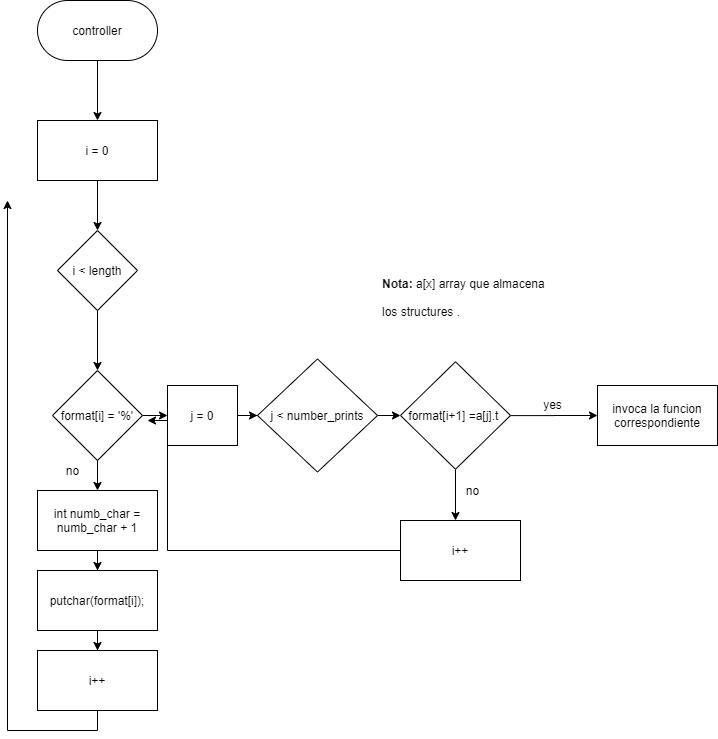

The diagram above was exported from draw.io. Its source (the exported page's mxGraphModel, read from the mxfile embedded in the PNG):
<mxGraphModel dx="1098" dy="598" grid="1" gridSize="10" guides="1" tooltips="1" connect="1" arrows="1" fold="1" page="1" pageScale="1" pageWidth="850" pageHeight="1100" math="0" shadow="0">
  <root>
    <mxCell id="j9ugTU2zGP-5UlozNCG9-0" />
    <mxCell id="j9ugTU2zGP-5UlozNCG9-1" parent="j9ugTU2zGP-5UlozNCG9-0" />
    <mxCell id="03OvKjxFcOpDEFglTC0S-2" style="edgeStyle=orthogonalEdgeStyle;rounded=0;orthogonalLoop=1;jettySize=auto;html=1;entryX=0.5;entryY=0;entryDx=0;entryDy=0;" parent="j9ugTU2zGP-5UlozNCG9-1" source="03OvKjxFcOpDEFglTC0S-0" target="03OvKjxFcOpDEFglTC0S-1" edge="1">
      <mxGeometry relative="1" as="geometry" />
    </mxCell>
    <mxCell id="03OvKjxFcOpDEFglTC0S-0" value="controller" style="rounded=1;whiteSpace=wrap;html=1;arcSize=50;" parent="j9ugTU2zGP-5UlozNCG9-1" vertex="1">
      <mxGeometry x="50" y="40" width="120" height="60" as="geometry" />
    </mxCell>
    <mxCell id="03OvKjxFcOpDEFglTC0S-4" style="edgeStyle=orthogonalEdgeStyle;rounded=0;orthogonalLoop=1;jettySize=auto;html=1;" parent="j9ugTU2zGP-5UlozNCG9-1" source="03OvKjxFcOpDEFglTC0S-1" target="03OvKjxFcOpDEFglTC0S-3" edge="1">
      <mxGeometry relative="1" as="geometry" />
    </mxCell>
    <mxCell id="03OvKjxFcOpDEFglTC0S-1" value="i = 0" style="rounded=0;whiteSpace=wrap;html=1;" parent="j9ugTU2zGP-5UlozNCG9-1" vertex="1">
      <mxGeometry x="50" y="160" width="120" height="60" as="geometry" />
    </mxCell>
    <mxCell id="03OvKjxFcOpDEFglTC0S-6" style="edgeStyle=orthogonalEdgeStyle;rounded=0;orthogonalLoop=1;jettySize=auto;html=1;entryX=0.5;entryY=0;entryDx=0;entryDy=0;" parent="j9ugTU2zGP-5UlozNCG9-1" source="03OvKjxFcOpDEFglTC0S-3" edge="1">
      <mxGeometry relative="1" as="geometry">
        <mxPoint x="110" y="410" as="targetPoint" />
      </mxGeometry>
    </mxCell>
    <mxCell id="03OvKjxFcOpDEFglTC0S-3" value="i &amp;lt; length" style="rhombus;whiteSpace=wrap;html=1;" parent="j9ugTU2zGP-5UlozNCG9-1" vertex="1">
      <mxGeometry x="70" y="270" width="80" height="80" as="geometry" />
    </mxCell>
    <mxCell id="UUw2_KsakzPR3WiCFj__-10" style="edgeStyle=orthogonalEdgeStyle;rounded=0;orthogonalLoop=1;jettySize=auto;html=1;entryX=0.5;entryY=0;entryDx=0;entryDy=0;" parent="j9ugTU2zGP-5UlozNCG9-1" source="03OvKjxFcOpDEFglTC0S-8" target="03OvKjxFcOpDEFglTC0S-15" edge="1">
      <mxGeometry relative="1" as="geometry" />
    </mxCell>
    <mxCell id="UUw2_KsakzPR3WiCFj__-25" style="edgeStyle=orthogonalEdgeStyle;rounded=0;orthogonalLoop=1;jettySize=auto;html=1;entryX=0;entryY=0.5;entryDx=0;entryDy=0;" parent="j9ugTU2zGP-5UlozNCG9-1" source="03OvKjxFcOpDEFglTC0S-8" target="UUw2_KsakzPR3WiCFj__-22" edge="1">
      <mxGeometry relative="1" as="geometry" />
    </mxCell>
    <mxCell id="03OvKjxFcOpDEFglTC0S-8" value="format[i] = '%'" style="rhombus;whiteSpace=wrap;html=1;" parent="j9ugTU2zGP-5UlozNCG9-1" vertex="1">
      <mxGeometry x="65" y="410" width="90" height="90" as="geometry" />
    </mxCell>
    <mxCell id="UUw2_KsakzPR3WiCFj__-7" style="edgeStyle=orthogonalEdgeStyle;rounded=0;orthogonalLoop=1;jettySize=auto;html=1;" parent="j9ugTU2zGP-5UlozNCG9-1" source="03OvKjxFcOpDEFglTC0S-15" target="03OvKjxFcOpDEFglTC0S-18" edge="1">
      <mxGeometry relative="1" as="geometry" />
    </mxCell>
    <mxCell id="03OvKjxFcOpDEFglTC0S-15" value="int numb_char = numb_char + 1" style="rounded=0;whiteSpace=wrap;html=1;" parent="j9ugTU2zGP-5UlozNCG9-1" vertex="1">
      <mxGeometry x="50" y="530" width="120" height="60" as="geometry" />
    </mxCell>
    <mxCell id="UUw2_KsakzPR3WiCFj__-12" style="edgeStyle=orthogonalEdgeStyle;rounded=0;orthogonalLoop=1;jettySize=auto;html=1;entryX=0.5;entryY=0;entryDx=0;entryDy=0;" parent="j9ugTU2zGP-5UlozNCG9-1" source="03OvKjxFcOpDEFglTC0S-18" target="UUw2_KsakzPR3WiCFj__-11" edge="1">
      <mxGeometry relative="1" as="geometry" />
    </mxCell>
    <mxCell id="03OvKjxFcOpDEFglTC0S-18" value="putchar(format[i]);" style="rounded=0;whiteSpace=wrap;html=1;" parent="j9ugTU2zGP-5UlozNCG9-1" vertex="1">
      <mxGeometry x="50" y="610" width="120" height="60" as="geometry" />
    </mxCell>
    <mxCell id="UUw2_KsakzPR3WiCFj__-3" value="no" style="text;html=1;align=center;verticalAlign=middle;resizable=0;points=[];autosize=1;" parent="j9ugTU2zGP-5UlozNCG9-1" vertex="1">
      <mxGeometry x="70" y="500" width="30" height="20" as="geometry" />
    </mxCell>
    <mxCell id="UUw2_KsakzPR3WiCFj__-15" style="edgeStyle=orthogonalEdgeStyle;rounded=0;orthogonalLoop=1;jettySize=auto;html=1;" parent="j9ugTU2zGP-5UlozNCG9-1" source="UUw2_KsakzPR3WiCFj__-11" edge="1">
      <mxGeometry relative="1" as="geometry">
        <mxPoint x="20" y="240" as="targetPoint" />
        <Array as="points">
          <mxPoint x="110" y="770" />
          <mxPoint x="20" y="770" />
        </Array>
      </mxGeometry>
    </mxCell>
    <mxCell id="UUw2_KsakzPR3WiCFj__-11" value="i++" style="rounded=0;whiteSpace=wrap;html=1;" parent="j9ugTU2zGP-5UlozNCG9-1" vertex="1">
      <mxGeometry x="50" y="690" width="120" height="60" as="geometry" />
    </mxCell>
    <mxCell id="UUw2_KsakzPR3WiCFj__-27" style="edgeStyle=orthogonalEdgeStyle;rounded=0;orthogonalLoop=1;jettySize=auto;html=1;entryX=0;entryY=0.5;entryDx=0;entryDy=0;" parent="j9ugTU2zGP-5UlozNCG9-1" source="UUw2_KsakzPR3WiCFj__-20" target="UUw2_KsakzPR3WiCFj__-21" edge="1">
      <mxGeometry relative="1" as="geometry" />
    </mxCell>
    <mxCell id="UUw2_KsakzPR3WiCFj__-20" value="j &amp;lt; number_prints" style="rhombus;whiteSpace=wrap;html=1;" parent="j9ugTU2zGP-5UlozNCG9-1" vertex="1">
      <mxGeometry x="270" y="398.44" width="120" height="113.12" as="geometry" />
    </mxCell>
    <mxCell id="UUw2_KsakzPR3WiCFj__-28" style="edgeStyle=orthogonalEdgeStyle;rounded=0;orthogonalLoop=1;jettySize=auto;html=1;" parent="j9ugTU2zGP-5UlozNCG9-1" source="UUw2_KsakzPR3WiCFj__-21" edge="1">
      <mxGeometry relative="1" as="geometry">
        <mxPoint x="610" y="455" as="targetPoint" />
      </mxGeometry>
    </mxCell>
    <mxCell id="UUw2_KsakzPR3WiCFj__-29" style="edgeStyle=orthogonalEdgeStyle;rounded=0;orthogonalLoop=1;jettySize=auto;html=1;" parent="j9ugTU2zGP-5UlozNCG9-1" source="UUw2_KsakzPR3WiCFj__-21" edge="1">
      <mxGeometry relative="1" as="geometry">
        <mxPoint x="468" y="560" as="targetPoint" />
      </mxGeometry>
    </mxCell>
    <mxCell id="UUw2_KsakzPR3WiCFj__-21" value="format[i+1] =a[j].t&amp;nbsp;" style="rhombus;whiteSpace=wrap;html=1;" parent="j9ugTU2zGP-5UlozNCG9-1" vertex="1">
      <mxGeometry x="413" y="401.25" width="110" height="107.5" as="geometry" />
    </mxCell>
    <mxCell id="UUw2_KsakzPR3WiCFj__-23" style="edgeStyle=orthogonalEdgeStyle;rounded=0;orthogonalLoop=1;jettySize=auto;html=1;entryX=0;entryY=0.5;entryDx=0;entryDy=0;" parent="j9ugTU2zGP-5UlozNCG9-1" source="UUw2_KsakzPR3WiCFj__-22" target="UUw2_KsakzPR3WiCFj__-20" edge="1">
      <mxGeometry relative="1" as="geometry" />
    </mxCell>
    <mxCell id="UUw2_KsakzPR3WiCFj__-22" value="j = 0" style="rounded=0;whiteSpace=wrap;html=1;" parent="j9ugTU2zGP-5UlozNCG9-1" vertex="1">
      <mxGeometry x="180" y="425" width="70" height="60" as="geometry" />
    </mxCell>
    <mxCell id="UUw2_KsakzPR3WiCFj__-30" value="no" style="text;html=1;align=center;verticalAlign=middle;resizable=0;points=[];autosize=1;" parent="j9ugTU2zGP-5UlozNCG9-1" vertex="1">
      <mxGeometry x="470" y="520" width="30" height="20" as="geometry" />
    </mxCell>
    <mxCell id="UUw2_KsakzPR3WiCFj__-31" value="yes" style="text;html=1;align=center;verticalAlign=middle;resizable=0;points=[];autosize=1;" parent="j9ugTU2zGP-5UlozNCG9-1" vertex="1">
      <mxGeometry x="550" y="434" width="30" height="20" as="geometry" />
    </mxCell>
    <mxCell id="UUw2_KsakzPR3WiCFj__-32" value="invoca la funcion correspondiente" style="rounded=0;whiteSpace=wrap;html=1;" parent="j9ugTU2zGP-5UlozNCG9-1" vertex="1">
      <mxGeometry x="610" y="425" width="120" height="60" as="geometry" />
    </mxCell>
    <mxCell id="UUw2_KsakzPR3WiCFj__-34" style="edgeStyle=orthogonalEdgeStyle;rounded=0;orthogonalLoop=1;jettySize=auto;html=1;" parent="j9ugTU2zGP-5UlozNCG9-1" source="UUw2_KsakzPR3WiCFj__-33" edge="1">
      <mxGeometry relative="1" as="geometry">
        <mxPoint x="160" y="460" as="targetPoint" />
        <Array as="points">
          <mxPoint x="180" y="590" />
          <mxPoint x="180" y="460" />
        </Array>
      </mxGeometry>
    </mxCell>
    <mxCell id="UUw2_KsakzPR3WiCFj__-33" value="i++" style="rounded=0;whiteSpace=wrap;html=1;" parent="j9ugTU2zGP-5UlozNCG9-1" vertex="1">
      <mxGeometry x="413" y="560" width="120" height="60" as="geometry" />
    </mxCell>
    <mxCell id="UUw2_KsakzPR3WiCFj__-36" value="&lt;h1&gt;&lt;span style=&quot;font-size: 12px&quot;&gt;Nota: &lt;span style=&quot;font-weight: normal&quot;&gt;a[x] array que almacena los structures&lt;/span&gt;&amp;nbsp;&lt;/span&gt;&lt;span style=&quot;font-weight: normal ; font-size: 12px&quot;&gt;.&lt;/span&gt;&lt;br&gt;&lt;/h1&gt;" style="text;html=1;strokeColor=none;fillColor=none;spacing=5;spacingTop=-20;whiteSpace=wrap;overflow=hidden;rounded=0;" parent="j9ugTU2zGP-5UlozNCG9-1" vertex="1">
      <mxGeometry x="390" y="300" width="180" height="80" as="geometry" />
    </mxCell>
  </root>
</mxGraphModel>